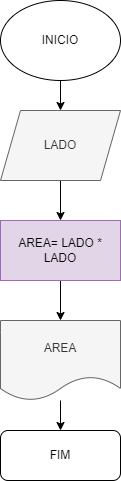

The diagram above was exported from draw.io. Its source (the exported page's mxGraphModel, read from the mxfile embedded in the PNG):
<mxGraphModel dx="880" dy="444" grid="1" gridSize="10" guides="1" tooltips="1" connect="1" arrows="1" fold="1" page="1" pageScale="1" pageWidth="827" pageHeight="1169" math="0" shadow="0">
  <root>
    <mxCell id="0" />
    <mxCell id="1" parent="0" />
    <mxCell id="d4HFkwm3hqdhgTnItCTT-3" value="" style="edgeStyle=orthogonalEdgeStyle;rounded=0;orthogonalLoop=1;jettySize=auto;html=1;" parent="1" source="d4HFkwm3hqdhgTnItCTT-1" target="d4HFkwm3hqdhgTnItCTT-2" edge="1">
      <mxGeometry relative="1" as="geometry" />
    </mxCell>
    <mxCell id="d4HFkwm3hqdhgTnItCTT-1" value="INICIO" style="ellipse;whiteSpace=wrap;html=1;" parent="1" vertex="1">
      <mxGeometry x="354" y="40" width="120" height="80" as="geometry" />
    </mxCell>
    <mxCell id="d4HFkwm3hqdhgTnItCTT-5" value="" style="edgeStyle=orthogonalEdgeStyle;rounded=0;orthogonalLoop=1;jettySize=auto;html=1;" parent="1" source="d4HFkwm3hqdhgTnItCTT-2" target="d4HFkwm3hqdhgTnItCTT-4" edge="1">
      <mxGeometry relative="1" as="geometry" />
    </mxCell>
    <mxCell id="d4HFkwm3hqdhgTnItCTT-2" value="LADO" style="shape=parallelogram;perimeter=parallelogramPerimeter;whiteSpace=wrap;html=1;fixedSize=1;fillColor=#f5f5f5;strokeColor=#666666;fontColor=#333333;" parent="1" vertex="1">
      <mxGeometry x="354" y="150" width="120" height="70" as="geometry" />
    </mxCell>
    <mxCell id="d4HFkwm3hqdhgTnItCTT-8" value="" style="edgeStyle=orthogonalEdgeStyle;rounded=0;orthogonalLoop=1;jettySize=auto;html=1;" parent="1" source="d4HFkwm3hqdhgTnItCTT-4" target="d4HFkwm3hqdhgTnItCTT-7" edge="1">
      <mxGeometry relative="1" as="geometry" />
    </mxCell>
    <mxCell id="d4HFkwm3hqdhgTnItCTT-4" value="AREA= LADO * LADO" style="whiteSpace=wrap;html=1;fillColor=#e1d5e7;strokeColor=#9673a6;" parent="1" vertex="1">
      <mxGeometry x="354" y="260" width="120" height="60" as="geometry" />
    </mxCell>
    <mxCell id="d4HFkwm3hqdhgTnItCTT-10" value="" style="edgeStyle=orthogonalEdgeStyle;rounded=0;orthogonalLoop=1;jettySize=auto;html=1;" parent="1" source="d4HFkwm3hqdhgTnItCTT-7" target="d4HFkwm3hqdhgTnItCTT-9" edge="1">
      <mxGeometry relative="1" as="geometry" />
    </mxCell>
    <mxCell id="d4HFkwm3hqdhgTnItCTT-7" value="AREA" style="shape=document;whiteSpace=wrap;html=1;boundedLbl=1;fillColor=#f5f5f5;strokeColor=#666666;fontColor=#333333;" parent="1" vertex="1">
      <mxGeometry x="354" y="360" width="120" height="80" as="geometry" />
    </mxCell>
    <mxCell id="d4HFkwm3hqdhgTnItCTT-9" value="FIM" style="rounded=1;whiteSpace=wrap;html=1;" parent="1" vertex="1">
      <mxGeometry x="354" y="470" width="120" height="50" as="geometry" />
    </mxCell>
  </root>
</mxGraphModel>